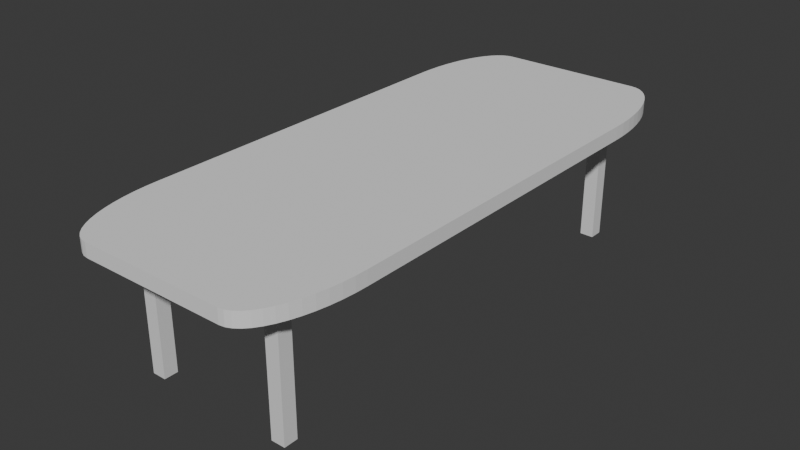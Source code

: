 # Source: masa.blend  (saved by Blender 4.4.32; exported with 4.5.12 LTS)
import bpy
from mathutils import Matrix  # noqa: F401  (used for matrix-valued properties, if any)

bpy.ops.wm.read_factory_settings(use_empty=True)
scene = bpy.context.scene
scene.name = 'Scene'

# ---- collections
col_collection = bpy.data.collections.new('Collection'); scene.collection.children.link(col_collection)

# ---- materials (node trees are filled in below, after node groups)
mat_material = bpy.data.materials.new('Material')
mat_material.alpha_threshold = 0.0
mat_material.roughness = 0.5
mat_material.line_color = (0.0, 0.0, 0.0, 1.0)
mat_material_001 = bpy.data.materials.new('Material.001')
mat_material_001.alpha_threshold = 0.0
mat_material_001.roughness = 0.5
mat_material_001.line_color = (0.0, 0.0, 0.0, 1.0)

# ---- material node trees
mat_material.use_nodes = True; mat_material.node_tree.nodes.clear()
_N = mat_material.node_tree.nodes; _L = mat_material.node_tree.links
n0 = _N.new('ShaderNodeOutputMaterial'); n0.name = 'Material Output'; n0.location = (300, 300)
n1 = _N.new('ShaderNodeBsdfPrincipled'); n1.name = 'Principled BSDF'; n1.location = (10, 300)
n1.inputs[3].default_value = 1.45
_L.new(n1.outputs[0], n0.inputs[0])
n0.is_active_output = True
mat_material_001.use_nodes = True; mat_material_001.node_tree.nodes.clear()
_N = mat_material_001.node_tree.nodes; _L = mat_material_001.node_tree.links
n0 = _N.new('ShaderNodeOutputMaterial'); n0.name = 'Material Output'; n0.location = (300, 300)
n1 = _N.new('ShaderNodeBsdfPrincipled'); n1.name = 'Principled BSDF'; n1.location = (10, 300)
n1.inputs[3].default_value = 1.45
_L.new(n1.outputs[0], n0.inputs[0])
n0.is_active_output = True

# ---- world
world_world = bpy.data.worlds.new('World'); scene.world = world_world
world_world.use_nodes = True; world_world.node_tree.nodes.clear()
_N = world_world.node_tree.nodes; _L = world_world.node_tree.links
n0 = _N.new('ShaderNodeOutputWorld'); n0.name = 'World Output'; n0.location = (300, 300)
n1 = _N.new('ShaderNodeBackground'); n1.name = 'Background'; n1.location = (10, 300)
n1.inputs[0].default_value = (0.05088, 0.05088, 0.05088, 1.0)
_L.new(n1.outputs[0], n0.inputs[0])
n0.is_active_output = True
world_world.color = (0.05088, 0.05088, 0.05088)
world_world.sun_shadow_jitter_overblur = 0.0

# ---- meshes
me_cube = bpy.data.meshes.new('Cube')
me_cube.from_pydata([(1.0, 1.0, 1.0), (1.0, 1.0, -1.0), (1.0, -1.0, 1.0), (1.0, -1.0, -1.0), (-1.0, 1.0, 1.0), (-1.0, 1.0, -1.0), (-1.0, -1.0, 1.0), (-1.0, -1.0, -1.0)], [], [(0, 4, 6, 2), (3, 2, 6, 7), (7, 6, 4, 5), (5, 1, 3, 7), (1, 0, 2, 3), (5, 4, 0, 1)])
_uv = me_cube.uv_layers.new(name='UVMap')
_uv.uv.foreach_set('vector', [0.625, 0.5, 0.875, 0.5, 0.875, 0.75, 0.625, 0.75, 0.375, 0.75, 0.625, 0.75, 0.625, 1.0, 0.375, 1.0, 0.375, 0.0, 0.625, 0.0, 0.625, 0.25, 0.375, 0.25, 0.125, 0.5, 0.375, 0.5, 0.375, 0.75, 0.125, 0.75, 0.375, 0.5, 0.625, 0.5, 0.625, 0.75, 0.375, 0.75, 0.375, 0.25, 0.625, 0.25, 0.625, 0.5, 0.375, 0.5])
me_cube.materials.append(mat_material)
me_cube.use_mirror_vertex_groups = False
me_cube.update()
me_cube_001 = bpy.data.meshes.new('Cube.001')
me_cube_001.from_pydata([(1.0, 1.0, 1.0), (1.0, 1.0, -1.0), (1.0, -1.0, 1.0), (1.0, -1.0, -1.0), (-1.0, 1.0, 1.0), (-1.0, 1.0, -1.0), (-1.0, -1.0, 1.0), (-1.0, -1.0, -1.0)], [], [(0, 4, 6, 2), (3, 2, 6, 7), (7, 6, 4, 5), (5, 1, 3, 7), (1, 0, 2, 3), (5, 4, 0, 1)])
_uv = me_cube_001.uv_layers.new(name='UVMap')
_uv.uv.foreach_set('vector', [0.625, 0.5, 0.875, 0.5, 0.875, 0.75, 0.625, 0.75, 0.375, 0.75, 0.625, 0.75, 0.625, 1.0, 0.375, 1.0, 0.375, 0.0, 0.625, 0.0, 0.625, 0.25, 0.375, 0.25, 0.125, 0.5, 0.375, 0.5, 0.375, 0.75, 0.125, 0.75, 0.375, 0.5, 0.625, 0.5, 0.625, 0.75, 0.375, 0.75, 0.375, 0.25, 0.625, 0.25, 0.625, 0.5, 0.375, 0.5])
me_cube_001.materials.append(mat_material_001)
me_cube_001.use_mirror_vertex_groups = False
me_cube_001.update()
me_cube_002 = bpy.data.meshes.new('Cube.002')
me_cube_002.from_pydata([(-0.6289, -1.0, -1.0), (-1.0, -0.6289, -1.0), (-0.6737, -0.9973, -1.0), (-0.7177, -0.9892, -1.0), (-0.7605, -0.9759, -1.0), (-0.8014, -0.9575, -1.0), (-0.8397, -0.9343, -1.0), (-0.875, -0.9067, -1.0), (-0.9067, -0.875, -1.0), (-0.9343, -0.8397, -1.0), (-0.9575, -0.8014, -1.0), (-0.9759, -0.7605, -1.0), (-0.9892, -0.7177, -1.0), (-0.9973, -0.6737, -1.0), (-1.0, -0.6289, 1.0), (-0.6289, -1.0, 1.0), (-0.9973, -0.6737, 1.0), (-0.9892, -0.7177, 1.0), (-0.9759, -0.7605, 1.0), (-0.9575, -0.8014, 1.0), (-0.9343, -0.8397, 1.0), (-0.9067, -0.875, 1.0), (-0.875, -0.9067, 1.0), (-0.8397, -0.9343, 1.0), (-0.8014, -0.9575, 1.0), (-0.7605, -0.9759, 1.0), (-0.7177, -0.9892, 1.0), (-0.6737, -0.9973, 1.0), (-1.0, 0.6289, -1.0), (-0.6289, 1.0, -1.0), (-0.9973, 0.6737, -1.0), (-0.9892, 0.7177, -1.0), (-0.9759, 0.7605, -1.0), (-0.9575, 0.8014, -1.0), (-0.9343, 0.8397, -1.0), (-0.9067, 0.875, -1.0), (-0.875, 0.9067, -1.0), (-0.8397, 0.9343, -1.0), (-0.8014, 0.9575, -1.0), (-0.7605, 0.9759, -1.0), (-0.7177, 0.9892, -1.0), (-0.6737, 0.9973, -1.0), (-0.6289, 1.0, 1.0), (-1.0, 0.6289, 1.0), (-0.6737, 0.9973, 1.0), (-0.7177, 0.9892, 1.0), (-0.7605, 0.9759, 1.0), (-0.8014, 0.9575, 1.0), (-0.8397, 0.9343, 1.0), (-0.875, 0.9067, 1.0), (-0.9067, 0.875, 1.0), (-0.9343, 0.8397, 1.0), (-0.9575, 0.8014, 1.0), (-0.9759, 0.7605, 1.0), (-0.9892, 0.7177, 1.0), (-0.9973, 0.6737, 1.0), (1.0, -0.6289, -1.0), (0.6289, -1.0, -1.0), (0.9973, -0.6737, -1.0), (0.9892, -0.7177, -1.0), (0.9759, -0.7605, -1.0), (0.9575, -0.8014, -1.0), (0.9343, -0.8397, -1.0), (0.9067, -0.875, -1.0), (0.875, -0.9067, -1.0), (0.8397, -0.9343, -1.0), (0.8014, -0.9575, -1.0), (0.7605, -0.9759, -1.0), (0.7177, -0.9892, -1.0), (0.6737, -0.9973, -1.0), (0.6289, -1.0, 1.0), (1.0, -0.6289, 1.0), (0.6737, -0.9973, 1.0), (0.7177, -0.9892, 1.0), (0.7605, -0.9759, 1.0), (0.8014, -0.9575, 1.0), (0.8397, -0.9343, 1.0), (0.875, -0.9067, 1.0), (0.9067, -0.875, 1.0), (0.9343, -0.8397, 1.0), (0.9575, -0.8014, 1.0), (0.9759, -0.7605, 1.0), (0.9892, -0.7177, 1.0), (0.9973, -0.6737, 1.0), (0.6289, 1.0, -1.0), (1.0, 0.6289, -1.0), (0.6737, 0.9973, -1.0), (0.7177, 0.9892, -1.0), (0.7605, 0.9759, -1.0), (0.8014, 0.9575, -1.0), (0.8397, 0.9343, -1.0), (0.875, 0.9067, -1.0), (0.9067, 0.875, -1.0), (0.9343, 0.8397, -1.0), (0.9575, 0.8014, -1.0), (0.9759, 0.7605, -1.0), (0.9892, 0.7177, -1.0), (0.9973, 0.6737, -1.0), (1.0, 0.6289, 1.0), (0.6289, 1.0, 1.0), (0.9973, 0.6737, 1.0), (0.9892, 0.7177, 1.0), (0.9759, 0.7605, 1.0), (0.9575, 0.8014, 1.0), (0.9343, 0.8397, 1.0), (0.9067, 0.875, 1.0), (0.875, 0.9067, 1.0), (0.8397, 0.9343, 1.0), (0.8014, 0.9575, 1.0), (0.7605, 0.9759, 1.0), (0.7177, 0.9892, 1.0), (0.6737, 0.9973, 1.0)], [], [(57, 70, 15, 0), (85, 98, 71, 56), (98, 100, 101, 102, 103, 104, 105, 106, 107, 108, 109, 110, 111, 99, 42, 44, 45, 46, 47, 48, 49, 50, 51, 52, 53, 54, 55, 43, 14, 16, 17, 18, 19, 20, 21, 22, 23, 24, 25, 26, 27, 15, 70, 72, 73, 74, 75, 76, 77, 78, 79, 80, 81, 82, 83, 71), (1, 14, 43, 28), (29, 42, 99, 84), (0, 15, 27, 2), (2, 27, 26, 3), (3, 26, 25, 4), (4, 25, 24, 5), (5, 24, 23, 6), (6, 23, 22, 7), (7, 22, 21, 8), (8, 21, 20, 9), (9, 20, 19, 10), (10, 19, 18, 11), (11, 18, 17, 12), (12, 17, 16, 13), (13, 16, 14, 1), (42, 29, 41, 44), (44, 41, 40, 45), (45, 40, 39, 46), (46, 39, 38, 47), (47, 38, 37, 48), (48, 37, 36, 49), (49, 36, 35, 50), (50, 35, 34, 51), (51, 34, 33, 52), (52, 33, 32, 53), (53, 32, 31, 54), (54, 31, 30, 55), (55, 30, 28, 43), (98, 85, 97, 100), (100, 97, 96, 101), (101, 96, 95, 102), (102, 95, 94, 103), (103, 94, 93, 104), (104, 93, 92, 105), (105, 92, 91, 106), (106, 91, 90, 107), (107, 90, 89, 108), (108, 89, 88, 109), (109, 88, 87, 110), (110, 87, 86, 111), (111, 86, 84, 99), (70, 57, 69, 72), (72, 69, 68, 73), (73, 68, 67, 74), (74, 67, 66, 75), (75, 66, 65, 76), (76, 65, 64, 77), (77, 64, 63, 78), (78, 63, 62, 79), (79, 62, 61, 80), (80, 61, 60, 81), (81, 60, 59, 82), (82, 59, 58, 83), (83, 58, 56, 71), (28, 30, 31, 32, 33, 34, 35, 36, 37, 38, 39, 40, 41, 29, 84, 86, 87, 88, 89, 90, 91, 92, 93, 94, 95, 96, 97, 85, 56, 58, 59, 60, 61, 62, 63, 64, 65, 66, 67, 68, 69, 57, 0, 2, 3, 4, 5, 6, 7, 8, 9, 10, 11, 12, 13, 1)])
_uv = me_cube_002.uv_layers.new(name='UVMap')
_uv.uv.foreach_set('vector', [0.375, 0.7964, 0.625, 0.7964, 0.625, 0.9536, 0.375, 0.9536, 0.375, 0.5464, 0.625, 0.5464, 0.625, 0.7036, 0.375, 0.7036, 0.625, 0.5464, 0.6253, 0.5408, 0.6263, 0.5353, 0.628, 0.5299, 0.6303, 0.5248, 0.6332, 0.52, 0.6367, 0.5156, 0.6406, 0.5117, 0.645, 0.5082, 0.6498, 0.5053, 0.6549, 0.503, 0.6603, 0.5013, 0.6658, 0.5003, 0.6714, 0.5, 0.8286, 0.5, 0.8342, 0.5003, 0.8397, 0.5013, 0.8451, 0.503, 0.8502, 0.5053, 0.855, 0.5082, 0.8594, 0.5117, 0.8633, 0.5156, 0.8668, 0.52, 0.8697, 0.5248, 0.872, 0.5299, 0.8737, 0.5353, 0.8747, 0.5408, 0.875, 0.5464, 0.875, 0.7036, 0.8747, 0.7092, 0.8737, 0.7147, 0.872, 0.7201, 0.8697, 0.7252, 0.8668, 0.73, 0.8633, 0.7344, 0.8594, 0.7383, 0.855, 0.7418, 0.8502, 0.7447, 0.8451, 0.747, 0.8397, 0.7487, 0.8342, 0.7497, 0.8286, 0.75, 0.6714, 0.75, 0.6658, 0.7497, 0.6603, 0.7487, 0.6549, 0.747, 0.6498, 0.7447, 0.645, 0.7418, 0.6406, 0.7383, 0.6367, 0.7344, 0.6332, 0.73, 0.6303, 0.7252, 0.628, 0.7201, 0.6263, 0.7147, 0.6253, 0.7092, 0.625, 0.7036, 0.375, 0.04638, 0.625, 0.04638, 0.625, 0.2036, 0.375, 0.2036, 0.375, 0.2964, 0.625, 0.2964, 0.625, 0.4536, 0.375, 0.4536, 0.375, 0.9536, 0.625, 0.9536, 0.625, 0.9592, 0.375, 0.9592, 0.375, 0.9592, 0.625, 0.9592, 0.625, 0.9647, 0.375, 0.9647, 0.375, 0.9647, 0.625, 0.9647, 0.625, 0.9701, 0.375, 0.9701, 0.375, 0.9701, 0.625, 0.9701, 0.625, 0.9752, 0.375, 0.9752, 0.375, 0.9752, 0.625, 0.9752, 0.625, 0.98, 0.375, 0.98, 0.375, 0.98, 0.625, 0.98, 0.625, 1.0, 0.375, 1.0, 0.375, 0.0, 0.625, 0.0, 0.625, 0.01563, 0.375, 0.01563, 0.375, 0.01563, 0.625, 0.01563, 0.625, 0.02003, 0.375, 0.02003, 0.375, 0.02003, 0.625, 0.02003, 0.625, 0.02483, 0.375, 0.02483, 0.375, 0.02483, 0.625, 0.02483, 0.625, 0.02994, 0.375, 0.02994, 0.375, 0.02994, 0.625, 0.02994, 0.625, 0.03528, 0.375, 0.03528, 0.375, 0.03528, 0.625, 0.03528, 0.625, 0.04079, 0.375, 0.04079, 0.375, 0.04079, 0.625, 0.04079, 0.625, 0.04638, 0.375, 0.04638, 0.625, 0.2964, 0.375, 0.2964, 0.375, 0.2908, 0.625, 0.2908, 0.625, 0.2908, 0.375, 0.2908, 0.375, 0.2853, 0.625, 0.2853, 0.625, 0.2853, 0.375, 0.2853, 0.375, 0.2799, 0.625, 0.2799, 0.625, 0.2799, 0.375, 0.2799, 0.375, 0.2748, 0.625, 0.2748, 0.625, 0.2748, 0.375, 0.2748, 0.375, 0.27, 0.625, 0.27, 0.625, 0.27, 0.375, 0.27, 0.375, 0.2656, 0.625, 0.2656, 0.625, 0.2656, 0.375, 0.2656, 0.375, 0.2344, 0.625, 0.2344, 0.625, 0.2344, 0.375, 0.2344, 0.375, 0.23, 0.625, 0.23, 0.625, 0.23, 0.375, 0.23, 0.375, 0.2252, 0.625, 0.2252, 0.625, 0.2252, 0.375, 0.2252, 0.375, 0.2201, 0.625, 0.2201, 0.625, 0.2201, 0.375, 0.2201, 0.375, 0.2147, 0.625, 0.2147, 0.625, 0.2147, 0.375, 0.2147, 0.375, 0.2092, 0.625, 0.2092, 0.625, 0.2092, 0.375, 0.2092, 0.375, 0.2036, 0.625, 0.2036, 0.625, 0.5464, 0.375, 0.5464, 0.375, 0.5408, 0.625, 0.5408, 0.625, 0.5408, 0.375, 0.5408, 0.375, 0.5353, 0.625, 0.5353, 0.625, 0.5353, 0.375, 0.5353, 0.375, 0.5299, 0.625, 0.5299, 0.625, 0.5299, 0.375, 0.5299, 0.375, 0.5248, 0.625, 0.5248, 0.625, 0.5248, 0.375, 0.5248, 0.375, 0.52, 0.625, 0.52, 0.625, 0.52, 0.375, 0.52, 0.375, 0.5156, 0.625, 0.5156, 0.625, 0.5156, 0.375, 0.5156, 0.375, 0.4844, 0.625, 0.4844, 0.625, 0.4844, 0.375, 0.4844, 0.375, 0.48, 0.625, 0.48, 0.625, 0.48, 0.375, 0.48, 0.375, 0.4752, 0.625, 0.4752, 0.625, 0.4752, 0.375, 0.4752, 0.375, 0.4701, 0.625, 0.4701, 0.625, 0.4701, 0.375, 0.4701, 0.375, 0.4647, 0.625, 0.4647, 0.625, 0.4647, 0.375, 0.4647, 0.375, 0.4592, 0.625, 0.4592, 0.625, 0.4592, 0.375, 0.4592, 0.375, 0.4536, 0.625, 0.4536, 0.625, 0.7964, 0.375, 0.7964, 0.375, 0.7908, 0.625, 0.7908, 0.625, 0.7908, 0.375, 0.7908, 0.375, 0.7853, 0.625, 0.7853, 0.625, 0.7853, 0.375, 0.7853, 0.375, 0.7799, 0.625, 0.7799, 0.625, 0.7799, 0.375, 0.7799, 0.375, 0.7748, 0.625, 0.7748, 0.625, 0.7748, 0.375, 0.7748, 0.375, 0.77, 0.625, 0.77, 0.625, 0.77, 0.375, 0.77, 0.375, 0.7656, 0.625, 0.7656, 0.625, 0.7656, 0.375, 0.7656, 0.375, 0.7344, 0.625, 0.7344, 0.625, 0.7344, 0.375, 0.7344, 0.375, 0.73, 0.625, 0.73, 0.625, 0.73, 0.375, 0.73, 0.375, 0.7252, 0.625, 0.7252, 0.625, 0.7252, 0.375, 0.7252, 0.375, 0.7201, 0.625, 0.7201, 0.625, 0.7201, 0.375, 0.7201, 0.375, 0.7147, 0.625, 0.7147, 0.625, 0.7147, 0.375, 0.7147, 0.375, 0.7092, 0.625, 0.7092, 0.625, 0.7092, 0.375, 0.7092, 0.375, 0.7036, 0.625, 0.7036, 0.125, 0.5464, 0.1253, 0.5408, 0.1263, 0.5353, 0.128, 0.5299, 0.1303, 0.5248, 0.1332, 0.52, 0.1367, 0.5156, 0.1406, 0.5117, 0.145, 0.5082, 0.1498, 0.5053, 0.1549, 0.503, 0.1603, 0.5013, 0.1658, 0.5003, 0.1714, 0.5, 0.3286, 0.5, 0.3342, 0.5003, 0.3397, 0.5013, 0.3451, 0.503, 0.3502, 0.5053, 0.355, 0.5082, 0.3594, 0.5117, 0.3633, 0.5156, 0.3668, 0.52, 0.3697, 0.5248, 0.372, 0.5299, 0.3737, 0.5353, 0.3747, 0.5408, 0.375, 0.5464, 0.375, 0.7036, 0.3747, 0.7092, 0.3737, 0.7147, 0.372, 0.7201, 0.3697, 0.7252, 0.3668, 0.73, 0.3633, 0.7344, 0.3594, 0.7383, 0.355, 0.7418, 0.3502, 0.7447, 0.3451, 0.747, 0.3397, 0.7487, 0.3342, 0.7497, 0.3286, 0.75, 0.1714, 0.75, 0.1658, 0.7497, 0.1603, 0.7487, 0.1549, 0.747, 0.1498, 0.7447, 0.145, 0.7418, 0.1406, 0.7383, 0.1367, 0.7344, 0.1332, 0.73, 0.1303, 0.7252, 0.128, 0.7201, 0.1263, 0.7147, 0.1253, 0.7092, 0.125, 0.7036])
me_cube_002.update()

# ---- objects
ob_cube = bpy.data.objects.new('Cube', me_cube)
ob_cube_001 = bpy.data.objects.new('Cube.001', me_cube_001)
ob_cube_002 = bpy.data.objects.new('Cube.002', me_cube_002)

# ---- transforms, parenting, visibility, modifiers, constraints
ob_cube.location = (0.0, 0.0, 0.0)
ob_cube.scale = (0.15, 0.15, 1.5)
ob_cube.lock_rotations_4d = False
ob_cube.empty_display_type = 'ARROWS'
ob_cube.lineart.crease_threshold = 0.0
_m = ob_cube.modifiers.new('Array', 'ARRAY')
_m.relative_offset_displace = (10.0, 0.0, 0.0)
ob_cube_001.location = (0.0, -9.562, 0.0)
ob_cube_001.scale = (0.15, 0.15, 1.5)
ob_cube_001.lock_rotations_4d = False
ob_cube_001.empty_display_type = 'ARROWS'
ob_cube_001.lineart.crease_threshold = 0.0
_m = ob_cube_001.modifiers.new('Array', 'ARRAY')
_m.relative_offset_displace = (10.0, 0.0, 0.0)
ob_cube_002.location = (1.443, -4.738, 1.441)
ob_cube_002.scale = (2.5, 6.0, 0.15)

# ---- collection membership
col_collection.objects.link(ob_cube)
col_collection.objects.link(ob_cube_001)
col_collection.objects.link(ob_cube_002)

# ---- scene / render settings (as saved in the file)
scene.frame_start = 1; scene.frame_end = 250; scene.frame_set(1)
scene.render.engine = 'BLENDER_EEVEE_NEXT'
bpy.context.view_layer.update()

# ---- added for rendering (the .blend has no active camera and no usable light): camera, sun
cam_auto = bpy.data.cameras.new('AutoCamera')
cam_auto.lens = 50.0
cam_auto.sensor_width = 36.0
cam_auto.clip_end = 1000.0
ob_auto_camera = bpy.data.objects.new('AutoCamera', cam_auto)
scene.collection.objects.link(ob_auto_camera)
ob_auto_camera.location = (13.8058, -19.5741, 9.93608)
ob_auto_camera.rotation_euler = (1.09748, -7.21219e-08, 0.694738)
scene.camera = ob_auto_camera
light_auto_sun = bpy.data.lights.new('AutoSun', 'SUN')
light_auto_sun.energy = 3.0
light_auto_sun.angle = 0.0523599
ob_auto_sun = bpy.data.objects.new('AutoSun', light_auto_sun)
scene.collection.objects.link(ob_auto_sun)
ob_auto_sun.rotation_euler = (0.872665, 0.174533, 0.523599)
bpy.context.view_layer.update()
